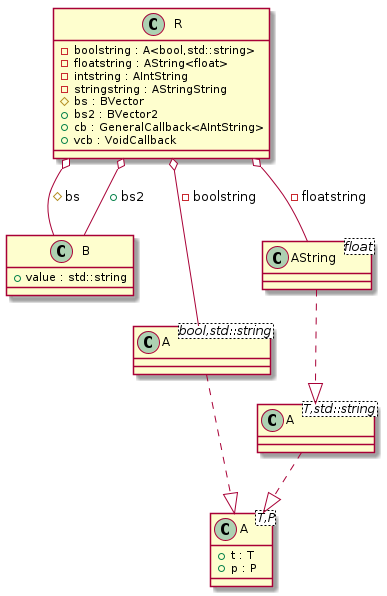

The diagram above was rendered by PlantUML. Its source (embedded in the PNG):
@startuml
class "A<T,P>" as C_0000000227

class "A<T,std::string>" as C_0000000229

class "B" as C_0000000233

class "A<bool,std::string>" as C_0000000236

class "AString<float>" as C_0000000237

class "R" as C_0000000235

class C_0000000227 {
+t : T
+p : P
}

class C_0000000229 {
}
C_0000000229 ..|> C_0000000227

class C_0000000233 {
+value : std::string
}

class C_0000000236 {
}
C_0000000236 ..|> C_0000000227

class C_0000000237 {
}
C_0000000237 ..|> C_0000000229

class C_0000000235 {
-boolstring : A<bool,std::string>
-floatstring : AString<float>
-intstring : AIntString
-stringstring : AStringString
#bs : BVector
+bs2 : BVector2
+cb : GeneralCallback<AIntString>
+vcb : VoidCallback
}
C_0000000235 o-- C_0000000236 : -boolstring
C_0000000235 o-- C_0000000237 : -floatstring
C_0000000235 o-- C_0000000233 : #bs
C_0000000235 o-- C_0000000233 : +bs2

@enduml